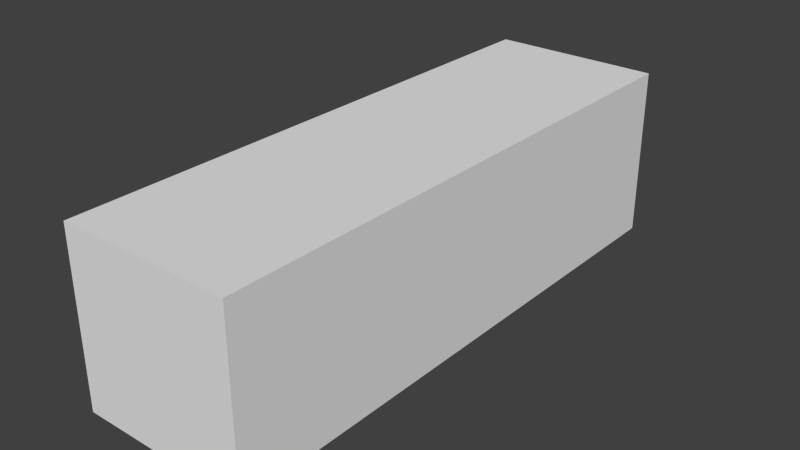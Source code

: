 # Source: Fist.blend  (saved by Blender 2.64.0; exported with 4.5.12 LTS)
import bpy
from mathutils import Matrix  # noqa: F401  (used for matrix-valued properties, if any)

bpy.ops.wm.read_factory_settings(use_empty=True)
scene = bpy.context.scene
scene.name = 'Scene'

# ---- collections
col_collection_1 = bpy.data.collections.new('Collection 1'); scene.collection.children.link(col_collection_1)

# ---- materials (node trees are filled in below, after node groups)
mat_material = bpy.data.materials.new('Material')
mat_material.alpha_threshold = 0.0
mat_material.use_transparent_shadow = False
mat_material.roughness = 0.5
mat_material.line_color = (0.0, 0.0, 0.0, 1.0)

# ---- material node trees

# ---- world
world_world = bpy.data.worlds.new('World'); scene.world = world_world
world_world.color = (0.05088, 0.05088, 0.05088)
world_world.use_sun_shadow = False
world_world.sun_shadow_jitter_overblur = 0.0
world_world.cycles.sampling_method = 'MANUAL'
world_world.cycles.sample_map_resolution = 256

# ---- meshes
me_cube = bpy.data.meshes.new('Cube')
me_cube.from_pydata([(0.5, 2.27, -0.5), (0.5, -1.0, -0.5), (-0.5, -1.0, -0.5), (-0.5, 2.27, -0.5), (0.5, 2.27, 0.5), (0.5, -1.0, 0.5), (-0.5, -1.0, 0.5), (-0.5, 2.27, 0.5)], [], [(0, 1, 2, 3), (4, 7, 6, 5), (0, 4, 5, 1), (1, 5, 6, 2), (2, 6, 7, 3), (4, 0, 3, 7)])
me_cube.materials.append(mat_material)
me_cube.use_remesh_preserve_volume = False
me_cube.use_remesh_preserve_attributes = False
me_cube.use_mirror_vertex_groups = False
me_cube.update()
arm_armature = bpy.data.armatures.new('Armature')  # bones are not reproduced

# ---- objects
ob_armature = bpy.data.objects.new('Armature', arm_armature)
ob_fist = bpy.data.objects.new('Fist', me_cube)

# ---- transforms, parenting, visibility, modifiers, constraints
ob_armature.location = (-0.03638, 1.837, 0.0534)
ob_armature.rotation_euler = (1.627, 2.217e-16, 2.345e-16)
ob_armature.show_in_front = True
ob_armature.lineart.crease_threshold = 0.0
ob_fist.parent = ob_armature
ob_fist.matrix_parent_inverse = Matrix(((1.0, 0.0, -1.164e-10, 0.03638), (2.345e-16, -0.05616, 0.9984, 0.04985), (2.217e-16, -0.9984, -0.05616, 1.837), (0.0, 0.0, 0.0, 1.0)))
ob_fist.location = (0.0, 0.0, 0.0)
ob_fist.lock_rotations_4d = False
ob_fist.empty_display_type = 'ARROWS'
ob_fist.lineart.crease_threshold = 0.0
_vg = ob_fist.vertex_groups.new(name='Bone')
_vg.add([0, 1, 2, 3, 4, 5, 6, 7], 1.0, 'REPLACE')
_m = ob_fist.modifiers.new('Armature', 'ARMATURE')
_m.object = ob_armature
_m.use_bone_envelopes = True

# ---- collection membership
col_collection_1.objects.link(ob_armature)
col_collection_1.objects.link(ob_fist)

# ---- scene / render settings (as saved in the file)
scene.frame_start = 1; scene.frame_end = 250; scene.frame_set(16)
scene.render.engine = 'BLENDER_EEVEE_NEXT'
scene.render.image_settings.color_mode = 'RGB'
scene.render.image_settings.compression = 90
scene.render.resolution_percentage = 50
scene.render.dither_intensity = 0.0
scene.render.bake_margin = 2
scene.render.bake_bias = 0.0
scene.cycles.use_denoising = False
scene.cycles.samples = 10
scene.cycles.sampling_pattern = 'TABULATED_SOBOL'
scene.cycles.light_sampling_threshold = 0.0
scene.cycles.use_adaptive_sampling = False
scene.cycles.use_light_tree = False
scene.cycles.blur_glossy = 0.0
scene.cycles.volume_bounces = 1
scene.cycles.pixel_filter_type = 'GAUSSIAN'
scene.cycles.sample_clamp_indirect = 0.0
scene.view_settings.view_transform = 'Standard'
bpy.context.view_layer.update()

# ---- added for rendering (the .blend has no active camera and no usable light): camera, sun
cam_auto = bpy.data.cameras.new('AutoCamera')
cam_auto.lens = 50.0
cam_auto.sensor_width = 36.0
cam_auto.clip_end = 1000.0
ob_auto_camera = bpy.data.objects.new('AutoCamera', cam_auto)
scene.collection.objects.link(ob_auto_camera)
ob_auto_camera.location = (3.29654, -3.32071, 2.63723)
ob_auto_camera.rotation_euler = (1.09748, -7.21219e-08, 0.694738)
scene.camera = ob_auto_camera
light_auto_sun = bpy.data.lights.new('AutoSun', 'SUN')
light_auto_sun.energy = 3.0
light_auto_sun.angle = 0.0523599
ob_auto_sun = bpy.data.objects.new('AutoSun', light_auto_sun)
scene.collection.objects.link(ob_auto_sun)
ob_auto_sun.rotation_euler = (0.872665, 0.174533, 0.523599)
bpy.context.view_layer.update()
